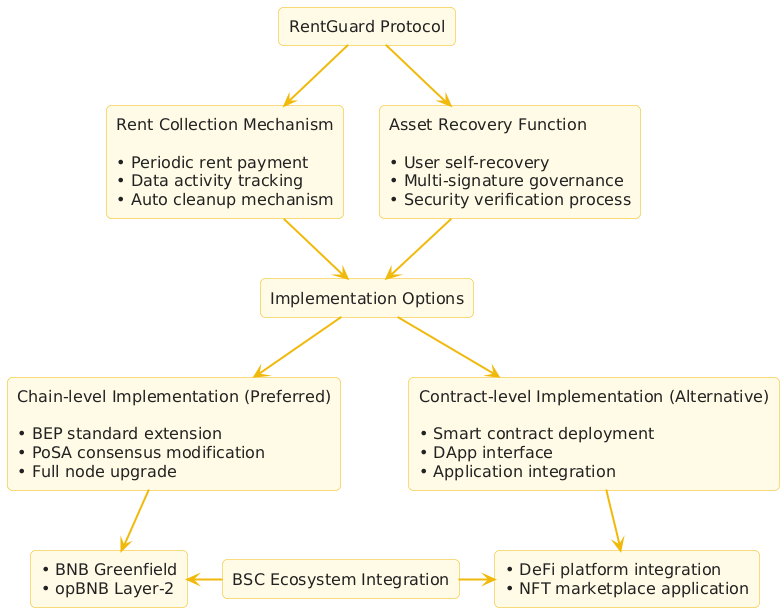

The diagram above was rendered by PlantUML. Its source (embedded in the PNG):
@startuml
skinparam rectangle {
    BackgroundColor #fffbe6
    BorderColor #F0B90B
    FontColor #222222
    FontSize 16
    RoundCorner 10
}
skinparam defaultTextAlignment left
skinparam ArrowColor #F0B90B
skinparam ArrowThickness 2

' Layer 1
rectangle "RentGuard Protocol" as RG

' Layer 2
rectangle "Rent Collection Mechanism\n\n• Periodic rent payment\n• Data activity tracking\n• Auto cleanup mechanism" as RC
rectangle "Asset Recovery Function\n\n• User self-recovery\n• Multi-signature governance\n• Security verification process" as AR

' Layer 3
rectangle "Implementation Options" as IC

rectangle "Chain-level Implementation (Preferred)\n\n• BEP standard extension\n• PoSA consensus modification\n• Full node upgrade" as Chain
rectangle "Contract-level Implementation (Alternative)\n\n• Smart contract deployment\n• DApp interface\n• Application integration" as Contract

' Layer 4
rectangle "BSC Ecosystem Integration" as Eco

rectangle "• BNB Greenfield\n• opBNB Layer-2" as E1
rectangle "• DeFi platform integration\n• NFT marketplace application" as E2

' Connections
RG -down-> RC
RG -down-> AR

RC -down-> IC
AR -down-> IC

IC -down-> Chain
IC -down-> Contract

Chain -down-> E1
Contract -down-> E2

Eco -left-> E1
Eco -right-> E2
@enduml